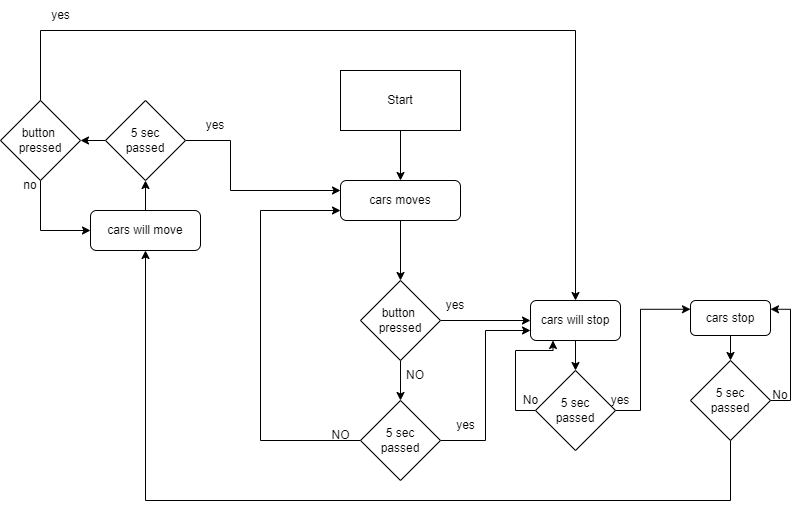

The diagram above was exported from draw.io. Its source (the exported page's mxGraphModel, read from the mxfile embedded in the PNG):
<mxGraphModel dx="1038" dy="568" grid="1" gridSize="10" guides="1" tooltips="1" connect="1" arrows="1" fold="1" page="1" pageScale="1" pageWidth="850" pageHeight="1100" math="0" shadow="0">
  <root>
    <mxCell id="0" />
    <mxCell id="1" parent="0" />
    <mxCell id="nqzxj-qTaMY4yfI0hCdX-4" style="edgeStyle=orthogonalEdgeStyle;rounded=0;orthogonalLoop=1;jettySize=auto;html=1;entryX=0.5;entryY=0;entryDx=0;entryDy=0;" edge="1" parent="1" source="nqzxj-qTaMY4yfI0hCdX-1" target="nqzxj-qTaMY4yfI0hCdX-3">
      <mxGeometry relative="1" as="geometry" />
    </mxCell>
    <mxCell id="nqzxj-qTaMY4yfI0hCdX-1" value="Start" style="rounded=0;whiteSpace=wrap;html=1;" vertex="1" parent="1">
      <mxGeometry x="350" y="70" width="120" height="60" as="geometry" />
    </mxCell>
    <mxCell id="nqzxj-qTaMY4yfI0hCdX-6" style="edgeStyle=orthogonalEdgeStyle;rounded=0;orthogonalLoop=1;jettySize=auto;html=1;entryX=0.5;entryY=0;entryDx=0;entryDy=0;" edge="1" parent="1" source="nqzxj-qTaMY4yfI0hCdX-3" target="nqzxj-qTaMY4yfI0hCdX-5">
      <mxGeometry relative="1" as="geometry" />
    </mxCell>
    <mxCell id="nqzxj-qTaMY4yfI0hCdX-3" value="cars moves" style="rounded=1;whiteSpace=wrap;html=1;" vertex="1" parent="1">
      <mxGeometry x="350" y="180" width="120" height="40" as="geometry" />
    </mxCell>
    <mxCell id="nqzxj-qTaMY4yfI0hCdX-8" style="edgeStyle=orthogonalEdgeStyle;rounded=0;orthogonalLoop=1;jettySize=auto;html=1;" edge="1" parent="1" source="nqzxj-qTaMY4yfI0hCdX-5">
      <mxGeometry relative="1" as="geometry">
        <mxPoint x="410" y="400" as="targetPoint" />
      </mxGeometry>
    </mxCell>
    <mxCell id="nqzxj-qTaMY4yfI0hCdX-14" style="edgeStyle=orthogonalEdgeStyle;rounded=0;orthogonalLoop=1;jettySize=auto;html=1;exitX=1;exitY=0.5;exitDx=0;exitDy=0;" edge="1" parent="1" source="nqzxj-qTaMY4yfI0hCdX-5">
      <mxGeometry relative="1" as="geometry">
        <mxPoint x="540" y="320" as="targetPoint" />
      </mxGeometry>
    </mxCell>
    <mxCell id="nqzxj-qTaMY4yfI0hCdX-5" value="button&amp;nbsp;&lt;br&gt;pressed" style="rhombus;whiteSpace=wrap;html=1;" vertex="1" parent="1">
      <mxGeometry x="370" y="280" width="80" height="80" as="geometry" />
    </mxCell>
    <mxCell id="nqzxj-qTaMY4yfI0hCdX-9" value="NO" style="text;html=1;strokeColor=none;fillColor=none;align=center;verticalAlign=middle;whiteSpace=wrap;rounded=0;" vertex="1" parent="1">
      <mxGeometry x="395" y="360" width="60" height="30" as="geometry" />
    </mxCell>
    <mxCell id="nqzxj-qTaMY4yfI0hCdX-11" style="edgeStyle=orthogonalEdgeStyle;rounded=0;orthogonalLoop=1;jettySize=auto;html=1;entryX=0;entryY=0.75;entryDx=0;entryDy=0;" edge="1" parent="1" source="nqzxj-qTaMY4yfI0hCdX-10" target="nqzxj-qTaMY4yfI0hCdX-3">
      <mxGeometry relative="1" as="geometry">
        <mxPoint x="270" y="200" as="targetPoint" />
        <Array as="points">
          <mxPoint x="270" y="440" />
          <mxPoint x="270" y="210" />
        </Array>
      </mxGeometry>
    </mxCell>
    <mxCell id="nqzxj-qTaMY4yfI0hCdX-18" style="edgeStyle=orthogonalEdgeStyle;rounded=0;orthogonalLoop=1;jettySize=auto;html=1;exitX=1;exitY=0.5;exitDx=0;exitDy=0;entryX=0;entryY=0.75;entryDx=0;entryDy=0;" edge="1" parent="1" source="nqzxj-qTaMY4yfI0hCdX-10" target="nqzxj-qTaMY4yfI0hCdX-19">
      <mxGeometry relative="1" as="geometry">
        <mxPoint x="550" y="440" as="targetPoint" />
      </mxGeometry>
    </mxCell>
    <mxCell id="nqzxj-qTaMY4yfI0hCdX-10" value="5 sec &lt;br&gt;passed" style="rhombus;whiteSpace=wrap;html=1;" vertex="1" parent="1">
      <mxGeometry x="370" y="400" width="80" height="80" as="geometry" />
    </mxCell>
    <mxCell id="nqzxj-qTaMY4yfI0hCdX-12" value="yes" style="text;html=1;strokeColor=none;fillColor=none;align=center;verticalAlign=middle;whiteSpace=wrap;rounded=0;" vertex="1" parent="1">
      <mxGeometry x="435" y="290" width="60" height="30" as="geometry" />
    </mxCell>
    <mxCell id="nqzxj-qTaMY4yfI0hCdX-13" value="NO&lt;br&gt;" style="text;html=1;align=center;verticalAlign=middle;resizable=0;points=[];autosize=1;strokeColor=none;fillColor=none;" vertex="1" parent="1">
      <mxGeometry x="330" y="420" width="40" height="30" as="geometry" />
    </mxCell>
    <mxCell id="nqzxj-qTaMY4yfI0hCdX-17" value="yes" style="text;html=1;align=center;verticalAlign=middle;resizable=0;points=[];autosize=1;strokeColor=none;fillColor=none;" vertex="1" parent="1">
      <mxGeometry x="455" y="410" width="40" height="30" as="geometry" />
    </mxCell>
    <mxCell id="nqzxj-qTaMY4yfI0hCdX-21" style="edgeStyle=orthogonalEdgeStyle;rounded=0;orthogonalLoop=1;jettySize=auto;html=1;entryX=0.5;entryY=0;entryDx=0;entryDy=0;" edge="1" parent="1" source="nqzxj-qTaMY4yfI0hCdX-19" target="nqzxj-qTaMY4yfI0hCdX-20">
      <mxGeometry relative="1" as="geometry" />
    </mxCell>
    <mxCell id="nqzxj-qTaMY4yfI0hCdX-19" value="cars will stop" style="rounded=1;whiteSpace=wrap;html=1;" vertex="1" parent="1">
      <mxGeometry x="540" y="300" width="90" height="40" as="geometry" />
    </mxCell>
    <mxCell id="nqzxj-qTaMY4yfI0hCdX-22" style="edgeStyle=orthogonalEdgeStyle;rounded=0;orthogonalLoop=1;jettySize=auto;html=1;exitX=0;exitY=0.5;exitDx=0;exitDy=0;entryX=0.25;entryY=1;entryDx=0;entryDy=0;" edge="1" parent="1" source="nqzxj-qTaMY4yfI0hCdX-20" target="nqzxj-qTaMY4yfI0hCdX-19">
      <mxGeometry relative="1" as="geometry" />
    </mxCell>
    <mxCell id="nqzxj-qTaMY4yfI0hCdX-28" style="edgeStyle=orthogonalEdgeStyle;rounded=0;orthogonalLoop=1;jettySize=auto;html=1;exitX=1;exitY=0.5;exitDx=0;exitDy=0;entryX=0;entryY=0.25;entryDx=0;entryDy=0;" edge="1" parent="1" source="nqzxj-qTaMY4yfI0hCdX-20" target="nqzxj-qTaMY4yfI0hCdX-26">
      <mxGeometry relative="1" as="geometry">
        <mxPoint x="650" y="310" as="targetPoint" />
        <Array as="points">
          <mxPoint x="650" y="410" />
          <mxPoint x="650" y="309" />
        </Array>
      </mxGeometry>
    </mxCell>
    <mxCell id="nqzxj-qTaMY4yfI0hCdX-20" value="5 sec&lt;br&gt;passed" style="rhombus;whiteSpace=wrap;html=1;" vertex="1" parent="1">
      <mxGeometry x="545" y="370" width="80" height="80" as="geometry" />
    </mxCell>
    <mxCell id="nqzxj-qTaMY4yfI0hCdX-24" value="No" style="text;html=1;align=center;verticalAlign=middle;resizable=0;points=[];autosize=1;strokeColor=none;fillColor=none;" vertex="1" parent="1">
      <mxGeometry x="520" y="385" width="40" height="30" as="geometry" />
    </mxCell>
    <mxCell id="nqzxj-qTaMY4yfI0hCdX-31" style="edgeStyle=orthogonalEdgeStyle;rounded=0;orthogonalLoop=1;jettySize=auto;html=1;entryX=0.5;entryY=0;entryDx=0;entryDy=0;" edge="1" parent="1" source="nqzxj-qTaMY4yfI0hCdX-26" target="nqzxj-qTaMY4yfI0hCdX-29">
      <mxGeometry relative="1" as="geometry" />
    </mxCell>
    <mxCell id="nqzxj-qTaMY4yfI0hCdX-26" value="cars stop" style="rounded=1;whiteSpace=wrap;html=1;" vertex="1" parent="1">
      <mxGeometry x="700" y="300" width="80" height="35" as="geometry" />
    </mxCell>
    <mxCell id="nqzxj-qTaMY4yfI0hCdX-35" style="edgeStyle=orthogonalEdgeStyle;rounded=0;orthogonalLoop=1;jettySize=auto;html=1;entryX=1;entryY=0.25;entryDx=0;entryDy=0;" edge="1" parent="1" source="nqzxj-qTaMY4yfI0hCdX-29" target="nqzxj-qTaMY4yfI0hCdX-26">
      <mxGeometry relative="1" as="geometry">
        <Array as="points">
          <mxPoint x="800" y="400" />
          <mxPoint x="800" y="309" />
        </Array>
      </mxGeometry>
    </mxCell>
    <mxCell id="nqzxj-qTaMY4yfI0hCdX-40" style="edgeStyle=orthogonalEdgeStyle;rounded=0;orthogonalLoop=1;jettySize=auto;html=1;" edge="1" parent="1" source="nqzxj-qTaMY4yfI0hCdX-29" target="nqzxj-qTaMY4yfI0hCdX-39">
      <mxGeometry relative="1" as="geometry">
        <Array as="points">
          <mxPoint x="740" y="500" />
          <mxPoint x="155" y="500" />
        </Array>
      </mxGeometry>
    </mxCell>
    <mxCell id="nqzxj-qTaMY4yfI0hCdX-29" value="5 sec&lt;br&gt;passed" style="rhombus;whiteSpace=wrap;html=1;" vertex="1" parent="1">
      <mxGeometry x="700" y="360" width="80" height="80" as="geometry" />
    </mxCell>
    <mxCell id="nqzxj-qTaMY4yfI0hCdX-30" value="yes" style="text;html=1;strokeColor=none;fillColor=none;align=center;verticalAlign=middle;whiteSpace=wrap;rounded=0;" vertex="1" parent="1">
      <mxGeometry x="600" y="385" width="60" height="30" as="geometry" />
    </mxCell>
    <mxCell id="nqzxj-qTaMY4yfI0hCdX-37" value="No" style="text;html=1;strokeColor=none;fillColor=none;align=center;verticalAlign=middle;whiteSpace=wrap;rounded=0;" vertex="1" parent="1">
      <mxGeometry x="760" y="380" width="60" height="30" as="geometry" />
    </mxCell>
    <mxCell id="nqzxj-qTaMY4yfI0hCdX-42" value="" style="edgeStyle=orthogonalEdgeStyle;rounded=0;orthogonalLoop=1;jettySize=auto;html=1;" edge="1" parent="1" source="nqzxj-qTaMY4yfI0hCdX-39" target="nqzxj-qTaMY4yfI0hCdX-41">
      <mxGeometry relative="1" as="geometry" />
    </mxCell>
    <mxCell id="nqzxj-qTaMY4yfI0hCdX-39" value="cars will move" style="rounded=1;whiteSpace=wrap;html=1;" vertex="1" parent="1">
      <mxGeometry x="100" y="210" width="110" height="40" as="geometry" />
    </mxCell>
    <mxCell id="nqzxj-qTaMY4yfI0hCdX-43" style="edgeStyle=orthogonalEdgeStyle;rounded=0;orthogonalLoop=1;jettySize=auto;html=1;entryX=0;entryY=0.25;entryDx=0;entryDy=0;" edge="1" parent="1" source="nqzxj-qTaMY4yfI0hCdX-41" target="nqzxj-qTaMY4yfI0hCdX-3">
      <mxGeometry relative="1" as="geometry">
        <Array as="points">
          <mxPoint x="240" y="140" />
          <mxPoint x="240" y="190" />
        </Array>
      </mxGeometry>
    </mxCell>
    <mxCell id="nqzxj-qTaMY4yfI0hCdX-46" style="edgeStyle=orthogonalEdgeStyle;rounded=0;orthogonalLoop=1;jettySize=auto;html=1;entryX=1;entryY=0.5;entryDx=0;entryDy=0;" edge="1" parent="1" source="nqzxj-qTaMY4yfI0hCdX-41" target="nqzxj-qTaMY4yfI0hCdX-45">
      <mxGeometry relative="1" as="geometry" />
    </mxCell>
    <mxCell id="nqzxj-qTaMY4yfI0hCdX-41" value="5 sec&lt;br&gt;passed" style="rhombus;whiteSpace=wrap;html=1;" vertex="1" parent="1">
      <mxGeometry x="115" y="100" width="80" height="80" as="geometry" />
    </mxCell>
    <mxCell id="nqzxj-qTaMY4yfI0hCdX-44" value="yes" style="text;html=1;strokeColor=none;fillColor=none;align=center;verticalAlign=middle;whiteSpace=wrap;rounded=0;" vertex="1" parent="1">
      <mxGeometry x="195" y="110" width="60" height="30" as="geometry" />
    </mxCell>
    <mxCell id="nqzxj-qTaMY4yfI0hCdX-47" style="edgeStyle=orthogonalEdgeStyle;rounded=0;orthogonalLoop=1;jettySize=auto;html=1;entryX=0.5;entryY=0;entryDx=0;entryDy=0;" edge="1" parent="1" source="nqzxj-qTaMY4yfI0hCdX-45" target="nqzxj-qTaMY4yfI0hCdX-19">
      <mxGeometry relative="1" as="geometry">
        <Array as="points">
          <mxPoint x="50" y="30" />
          <mxPoint x="585" y="30" />
        </Array>
      </mxGeometry>
    </mxCell>
    <mxCell id="nqzxj-qTaMY4yfI0hCdX-50" style="edgeStyle=orthogonalEdgeStyle;rounded=0;orthogonalLoop=1;jettySize=auto;html=1;entryX=0;entryY=0.5;entryDx=0;entryDy=0;" edge="1" parent="1" source="nqzxj-qTaMY4yfI0hCdX-45" target="nqzxj-qTaMY4yfI0hCdX-39">
      <mxGeometry relative="1" as="geometry">
        <Array as="points">
          <mxPoint x="50" y="230" />
        </Array>
      </mxGeometry>
    </mxCell>
    <mxCell id="nqzxj-qTaMY4yfI0hCdX-45" value="button&amp;nbsp;&lt;br&gt;pressed" style="rhombus;whiteSpace=wrap;html=1;" vertex="1" parent="1">
      <mxGeometry x="10" y="100" width="80" height="80" as="geometry" />
    </mxCell>
    <mxCell id="nqzxj-qTaMY4yfI0hCdX-48" value="no" style="text;html=1;strokeColor=none;fillColor=none;align=center;verticalAlign=middle;whiteSpace=wrap;rounded=0;" vertex="1" parent="1">
      <mxGeometry x="10" y="170" width="60" height="30" as="geometry" />
    </mxCell>
    <mxCell id="nqzxj-qTaMY4yfI0hCdX-49" value="yes" style="text;html=1;align=center;verticalAlign=middle;resizable=0;points=[];autosize=1;strokeColor=none;fillColor=none;" vertex="1" parent="1">
      <mxGeometry x="50" width="40" height="30" as="geometry" />
    </mxCell>
  </root>
</mxGraphModel>